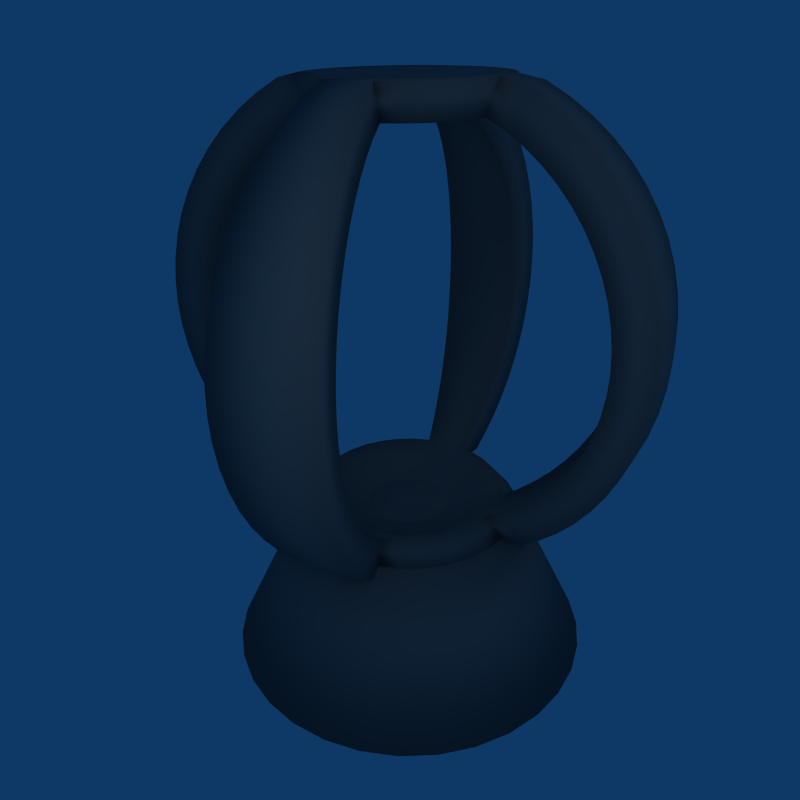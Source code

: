 # Source: warp_antrieb.blend  (saved by Blender 2.37.0; exported with 4.5.12 LTS)
import bpy
from mathutils import Matrix  # noqa: F401  (used for matrix-valued properties, if any)

bpy.ops.wm.read_factory_settings(use_empty=True)
scene = bpy.context.scene
scene.name = 'Scene'

# ---- collections
col_collection_1 = bpy.data.collections.new('Collection 1'); scene.collection.children.link(col_collection_1)

# ---- materials (node trees are filled in below, after node groups)
mat_material_002 = bpy.data.materials.new('Material.002')
mat_material_002.alpha_threshold = 0.0
mat_material_002.preview_render_type = 'FLAT'
mat_material_002.diffuse_color = (0.42, 0.42, 0.42, 1.0)
mat_material_002.roughness = 0.5
mat_material_002.line_color = (0.0, 0.0, 0.0, 1.0)
mat_material_001 = bpy.data.materials.new('Material.001')
mat_material_001.alpha_threshold = 0.0
mat_material_001.preview_render_type = 'FLAT'
mat_material_001.diffuse_color = (0.42, 0.42, 0.42, 1.0)
mat_material_001.roughness = 0.5
mat_material_001.line_color = (0.0, 0.0, 0.0, 1.0)
mat_material_003 = bpy.data.materials.new('Material.003')
mat_material_003.alpha_threshold = 0.0
mat_material_003.preview_render_type = 'FLAT'
mat_material_003.diffuse_color = (1.0, 1.0, 1.0, 1.0)
mat_material_003.roughness = 0.5
mat_material_003.line_color = (0.0, 0.0, 0.0, 1.0)

# ---- material node trees

# ---- world
world_world = bpy.data.worlds.new('World'); scene.world = world_world
world_world.color = (0.05656, 0.2208, 0.4)
world_world.use_sun_shadow = False
world_world.sun_shadow_jitter_overblur = 0.0
world_world.cycles.sampling_method = 'MANUAL'
world_world.cycles.sample_map_resolution = 256

# ---- cameras
cam_camera = bpy.data.cameras.new('Camera')
cam_camera.passepartout_alpha = 0.2
cam_camera.clip_end = 100.0
cam_camera.lens = 35.0
cam_camera.ortho_scale = 7.314
cam_camera.show_passepartout = False
cam_camera.show_safe_areas = True
cam_camera.dof.focus_distance = 0.0
cam_camera.dof.aperture_fstop = 128.0

# ---- lights
light_spot_001 = bpy.data.lights.new('Spot.001', 'POINT')
light_spot_001.transmission_factor = 0.0
light_spot_001.cutoff_distance = 30.0
light_spot_001.energy = 100.0
light_spot_001.shadow_buffer_clip_start = 1.001
light_spot_001.shadow_soft_size = 1.0
light_spot_001.shadow_maximum_resolution = 0.006
light_spot_001.use_absolute_resolution = True
light_spot_001.cycles.use_multiple_importance_sampling = False
light_spot = bpy.data.lights.new('Spot', 'POINT')
light_spot.transmission_factor = 0.0
light_spot.cutoff_distance = 30.0
light_spot.energy = 100.0
light_spot.shadow_buffer_clip_start = 1.001
light_spot.shadow_soft_size = 1.0
light_spot.shadow_maximum_resolution = 0.006
light_spot.use_absolute_resolution = True
light_spot.cycles.use_multiple_importance_sampling = False

# ---- meshes
me_sphere_002 = bpy.data.meshes.new('Sphere.002')
me_sphere_002.from_pydata([(-1.141e-06, -1.202e-06, -1.432), (3.626e-07, 3.688e-07, -2.583), (0.4465, 0.6683, -1.432), (0.3076, 0.7426, -1.432), (0.1568, 0.7883, -1.432), (-6.993e-06, 0.8038, -1.432), (-0.1568, 0.7883, -1.432), (-0.3076, 0.7426, -1.432), (-0.4466, 0.6683, -1.432), (-0.5684, 0.5684, -1.432), (-0.6683, 0.4466, -1.432), (-0.7426, 0.3076, -1.432), (-0.7883, 0.1568, -1.432), (-0.8038, -4.501e-06, -1.432), (-0.7883, -0.1568, -1.432), (-0.7426, -0.3076, -1.432), (-0.6683, -0.4466, -1.432), (-0.5684, -0.5684, -1.432), (-0.4466, -0.6683, -1.432), (-0.3076, -0.7426, -1.432), (-0.1568, -0.7883, -1.432), (-3.939e-07, -0.8038, -1.432), (0.1568, -0.7883, -1.432), (0.3076, -0.7426, -1.432), (0.4466, -0.6683, -1.432), (0.5684, -0.5684, -1.432), (0.6683, -0.4466, -1.432), (0.7426, -0.3076, -1.432), (0.7883, -0.1568, -1.432), (0.8038, -3.007e-06, -1.432), (0.7883, 0.1568, -1.432), (0.7426, 0.3076, -1.432), (0.6683, 0.4466, -1.432), (0.5684, 0.5684, -1.432), (0.7564, 1.132, -2.583), (0.521, 1.258, -2.583), (0.2656, 1.335, -2.583), (2.548e-06, 1.361, -2.583), (-0.2656, 1.335, -2.583), (-0.521, 1.258, -2.583), (-0.7564, 1.132, -2.583), (-0.9627, 0.9627, -2.583), (-1.132, 0.7564, -2.583), (-1.258, 0.521, -2.583), (-1.335, 0.2656, -2.583), (-1.361, 1.683e-06, -2.583), (-1.335, -0.2656, -2.583), (-1.258, -0.521, -2.583), (-1.132, -0.7564, -2.583), (-0.9627, -0.9627, -2.583), (-0.7564, -1.132, -2.583), (-0.521, -1.258, -2.583), (-0.2656, -1.335, -2.583), (-8.106e-08, -1.361, -2.583), (0.2656, -1.335, -2.583), (0.521, -1.258, -2.583), (0.7564, -1.132, -2.583), (0.9627, -0.9627, -2.583), (1.132, -0.7564, -2.583), (1.258, -0.521, -2.583), (1.335, -0.2656, -2.583), (1.361, 4.716e-07, -2.583), (1.335, 0.2656, -2.583), (1.258, 0.521, -2.583), (1.132, 0.7564, -2.583), (0.9627, 0.9627, -2.583)], [], [(34, 2, 33, 65), (35, 3, 2, 34), (36, 4, 3, 35), (37, 5, 4, 36), (38, 6, 5, 37), (39, 7, 6, 38), (40, 8, 7, 39), (41, 9, 8, 40), (42, 10, 9, 41), (43, 11, 10, 42), (44, 12, 11, 43), (45, 13, 12, 44), (46, 14, 13, 45), (47, 15, 14, 46), (48, 16, 15, 47), (49, 17, 16, 48), (50, 18, 17, 49), (51, 19, 18, 50), (52, 20, 19, 51), (53, 21, 20, 52), (54, 22, 21, 53), (55, 23, 22, 54), (56, 24, 23, 55), (57, 25, 24, 56), (58, 26, 25, 57), (59, 27, 26, 58), (60, 28, 27, 59), (61, 29, 28, 60), (62, 30, 29, 61), (63, 31, 30, 62), (64, 32, 31, 63), (65, 33, 32, 64), (0, 33, 2), (1, 34, 65), (0, 2, 3), (1, 35, 34), (0, 3, 4), (1, 36, 35), (0, 4, 5), (1, 37, 36), (0, 5, 6), (1, 38, 37), (0, 6, 7), (1, 39, 38), (0, 7, 8), (1, 40, 39), (0, 8, 9), (1, 41, 40), (0, 9, 10), (1, 42, 41), (0, 10, 11), (1, 43, 42), (0, 11, 12), (1, 44, 43), (0, 12, 13), (1, 45, 44), (0, 13, 14), (1, 46, 45), (0, 14, 15), (1, 47, 46), (0, 15, 16), (1, 48, 47), (0, 16, 17), (1, 49, 48), (0, 17, 18), (1, 50, 49), (0, 18, 19), (1, 51, 50), (0, 19, 20), (1, 52, 51), (0, 20, 21), (1, 53, 52), (0, 21, 22), (1, 54, 53), (0, 22, 23), (1, 55, 54), (0, 23, 24), (1, 56, 55), (0, 24, 25), (1, 57, 56), (0, 25, 26), (1, 58, 57), (0, 26, 27), (1, 59, 58), (0, 27, 28), (1, 60, 59), (0, 28, 29), (1, 61, 60), (0, 29, 30), (1, 62, 61), (0, 30, 31), (1, 63, 62), (0, 31, 32), (1, 64, 63), (0, 32, 33), (1, 65, 64)])
me_sphere_002.polygons.foreach_set('use_smooth', [True] * 96)
me_sphere_002.materials.append(mat_material_002)
me_sphere_002.use_remesh_preserve_volume = False
me_sphere_002.use_remesh_preserve_attributes = False
me_sphere_002.use_mirror_vertex_groups = False
me_sphere_002.update()
me_sphere_001 = bpy.data.meshes.new('Sphere.001')
me_sphere_001.from_pydata([(-5.425e-10, -4.764e-09, 1.466), (0.1408, 0.028, -1.456), (0.2802, 0.05573, -1.434), (0.4169, 0.08292, -1.4), (0.5495, 0.1093, -1.351), (0.6769, 0.1347, -1.29), (0.7978, 0.1587, -1.216), (0.911, 0.1812, -1.13), (1.015, 0.202, -1.034), (1.11, 0.2208, -0.9273), (1.194, 0.2375, -0.8119), (1.266, 0.2519, -0.6886), (1.327, 0.2639, -0.5587), (1.374, 0.2733, -0.4234), (1.408, 0.2802, -0.2841), (1.429, 0.2843, -0.1419), (1.436, 0.2856, 0.00159), (1.429, 0.2843, 0.1451), (1.408, 0.2802, 0.2872), (1.374, 0.2733, 0.4266), (1.327, 0.2639, 0.5619), (1.266, 0.2519, 0.6918), (1.194, 0.2375, 0.815), (1.11, 0.2208, 0.9304), (1.015, 0.202, 1.037), (0.911, 0.1812, 1.133), (0.7978, 0.1587, 1.219), (0.6769, 0.1347, 1.293), (0.5495, 0.1093, 1.354), (0.4169, 0.08292, 1.403), (0.2802, 0.05573, 1.438), (0.1408, 0.028, 1.459), (0.1326, 0.05492, 1.459), (0.2639, 0.1093, 1.438), (0.3927, 0.1627, 1.403), (0.5177, 0.2144, 1.354), (0.6377, 0.2641, -1.29), (0.5177, 0.2144, -1.351), (0.3927, 0.1626, -1.4), (0.2639, 0.1093, -1.434), (0.1326, 0.05492, -1.456), (-9.777e-07, -6.577e-07, -1.463), (0.1193, 0.07973, -1.456), (0.2375, 0.1587, -1.434), (0.3534, 0.2361, -1.4), (0.4659, 0.3113, -1.351), (0.5739, 0.3835, -1.29), (0.4659, 0.3113, 1.354), (0.3534, 0.2361, 1.403), (0.2375, 0.1587, 1.438), (0.1193, 0.07973, 1.459), (0.1015, 0.1015, 1.459), (0.202, 0.202, 1.438), (0.3005, 0.3005, 1.403), (0.3962, 0.3962, 1.354), (0.488, 0.488, -1.29), (0.3962, 0.3962, -1.351), (0.3005, 0.3005, -1.4), (0.202, 0.202, -1.434), (0.1015, 0.1015, -1.456), (0.07973, 0.1193, -1.456), (0.1587, 0.2375, -1.434), (0.2361, 0.3534, -1.4), (0.3113, 0.4659, -1.351), (0.3835, 0.5739, -1.29), (0.3113, 0.4659, 1.354), (0.2361, 0.3534, 1.403), (0.1587, 0.2375, 1.438), (0.07973, 0.1193, 1.459), (0.05492, 0.1326, 1.459), (0.1093, 0.2639, 1.438), (0.1627, 0.3927, 1.403), (0.2144, 0.5177, 1.354), (0.2641, 0.6377, -1.29), (0.2144, 0.5177, -1.351), (0.1626, 0.3927, -1.4), (0.1093, 0.2639, -1.434), (0.05492, 0.1326, -1.456), (0.028, 0.1408, -1.456), (0.05573, 0.2802, -1.434), (0.08292, 0.4169, -1.4), (0.1093, 0.5495, -1.351), (0.1347, 0.6769, -1.29), (0.1587, 0.7978, -1.216), (0.1812, 0.911, -1.13), (0.202, 1.015, -1.034), (0.2208, 1.11, -0.9273), (0.2375, 1.194, -0.8119), (0.2519, 1.266, -0.6886), (0.2639, 1.327, -0.5587), (0.2733, 1.374, -0.4234), (0.2802, 1.408, -0.2841), (0.2843, 1.429, -0.1419), (0.2856, 1.436, 0.00159), (0.2843, 1.429, 0.1451), (0.2802, 1.408, 0.2872), (0.2733, 1.374, 0.4266), (0.2639, 1.327, 0.5619), (0.2519, 1.266, 0.6918), (0.2375, 1.194, 0.815), (0.2208, 1.11, 0.9304), (0.202, 1.015, 1.037), (0.1812, 0.911, 1.133), (0.1587, 0.7978, 1.219), (0.1347, 0.6769, 1.293), (0.1093, 0.5495, 1.354), (0.08292, 0.4169, 1.403), (0.05573, 0.2802, 1.438), (0.028, 0.1408, 1.459), (-1.14e-08, 0.1435, 1.459), (-2.021e-08, 0.2856, 1.438), (4.437e-09, 0.425, 1.403), (-3.693e-08, 0.5603, 1.354), (-5.296e-08, 0.6902, 1.293), (1.121e-08, 0.8134, 1.219), (-3.465e-08, 0.9289, 1.133), (-2.804e-08, 1.035, 1.037), (-2.784e-08, 1.132, 0.9304), (-4.347e-08, 1.217, 0.815), (-1.332e-07, 1.291, 0.6918), (-5.74e-08, 1.353, 0.5619), (-1.143e-07, 1.401, 0.4266), (-1.741e-07, 1.436, 0.2872), (-7.448e-08, 1.457, 0.1451), (-1.182e-07, 1.464, 0.00159), (-7.448e-08, 1.457, -0.1419), (-1.136e-07, 1.436, -0.2841), (-1.205e-07, 1.401, -0.4234), (3.129e-09, 1.353, -0.5587), (-6.992e-08, 1.291, -0.6886), (-6.202e-08, 1.217, -0.8119), (-6.153e-08, 1.132, -0.9273), (-6.173e-08, 1.035, -1.034), (-3.531e-08, 0.9289, -1.13), (-4.997e-08, 0.8134, -1.216), (-4.467e-08, 0.6902, -1.29), (-4.568e-09, 0.5603, -1.351), (-1.77e-08, 0.425, -1.4), (-3.718e-08, 0.2856, -1.434), (-1.521e-08, 0.1435, -1.456), (-0.028, 0.1408, -1.456), (-0.05573, 0.2802, -1.434), (-0.08292, 0.4169, -1.4), (-0.1093, 0.5495, -1.351), (-0.1347, 0.6769, -1.29), (-0.1587, 0.7978, -1.216), (-0.1812, 0.911, -1.13), (-0.202, 1.015, -1.034), (-0.2208, 1.11, -0.9273), (-0.2375, 1.194, -0.8119), (-0.2519, 1.266, -0.6886), (-0.2639, 1.327, -0.5587), (-0.2733, 1.374, -0.4234), (-0.2802, 1.408, -0.2841), (-0.2843, 1.429, -0.1419), (-0.2856, 1.436, 0.00159), (-0.2843, 1.429, 0.1451), (-0.2802, 1.408, 0.2872), (-0.2733, 1.374, 0.4266), (-0.2639, 1.327, 0.5619), (-0.2519, 1.266, 0.6918), (-0.2375, 1.194, 0.815), (-0.2208, 1.11, 0.9304), (-0.202, 1.015, 1.037), (-0.1812, 0.911, 1.133), (-0.1587, 0.7978, 1.219), (-0.1347, 0.6769, 1.293), (-0.1093, 0.5495, 1.354), (-0.08292, 0.4169, 1.403), (-0.05573, 0.2802, 1.438), (-0.028, 0.1408, 1.459), (-0.05492, 0.1326, 1.459), (-0.1093, 0.2639, 1.438), (-0.1627, 0.3927, 1.403), (-0.2144, 0.5177, 1.354), (-0.2641, 0.6377, -1.29), (-0.2144, 0.5177, -1.351), (-0.1626, 0.3927, -1.4), (-0.1093, 0.2639, -1.434), (-0.05492, 0.1326, -1.456), (-0.07973, 0.1193, -1.456), (-0.1587, 0.2375, -1.434), (-0.2361, 0.3534, -1.4), (-0.3113, 0.4659, -1.351), (-0.3835, 0.5739, -1.29), (-0.3113, 0.4659, 1.354), (-0.2361, 0.3534, 1.403), (-0.1587, 0.2375, 1.438), (-0.07973, 0.1193, 1.459), (-0.1015, 0.1015, 1.459), (-0.202, 0.202, 1.438), (-0.3005, 0.3005, 1.403), (-0.3962, 0.3962, 1.354), (-0.488, 0.488, -1.29), (-0.3962, 0.3962, -1.351), (-0.3005, 0.3005, -1.4), (-0.202, 0.202, -1.434), (-0.1015, 0.1015, -1.456), (-0.1193, 0.07973, -1.456), (-0.2375, 0.1587, -1.434), (-0.3534, 0.2361, -1.4), (-0.4659, 0.3113, -1.351), (-0.5739, 0.3835, -1.29), (-0.4659, 0.3113, 1.354), (-0.3534, 0.2361, 1.403), (-0.2375, 0.1587, 1.438), (-0.1193, 0.07973, 1.459), (-0.1326, 0.05492, 1.459), (-0.2639, 0.1093, 1.438), (-0.3927, 0.1627, 1.403), (-0.5177, 0.2144, 1.354), (-0.6377, 0.2641, -1.29), (-0.5177, 0.2144, -1.351), (-0.3927, 0.1626, -1.4), (-0.2639, 0.1093, -1.434), (-0.1326, 0.05492, -1.456), (-0.1408, 0.028, -1.456), (-0.2802, 0.05573, -1.434), (-0.4169, 0.08292, -1.4), (-0.5495, 0.1093, -1.351), (-0.6769, 0.1347, -1.29), (-0.7978, 0.1587, -1.216), (-0.911, 0.1812, -1.13), (-1.015, 0.202, -1.034), (-1.11, 0.2208, -0.9273), (-1.194, 0.2375, -0.8119), (-1.266, 0.2519, -0.6886), (-1.327, 0.2639, -0.5587), (-1.374, 0.2733, -0.4234), (-1.408, 0.2802, -0.2841), (-1.429, 0.2843, -0.1419), (-1.436, 0.2856, 0.00159), (-1.429, 0.2843, 0.1451), (-1.408, 0.2802, 0.2872), (-1.374, 0.2733, 0.4266), (-1.327, 0.2639, 0.5619), (-1.266, 0.2519, 0.6918), (-1.194, 0.2375, 0.815), (-1.11, 0.2208, 0.9304), (-1.015, 0.202, 1.037), (-0.911, 0.1812, 1.133), (-0.7978, 0.1587, 1.219), (-0.6769, 0.1347, 1.293), (-0.5495, 0.1093, 1.354), (-0.4169, 0.08292, 1.403), (-0.2802, 0.05573, 1.438), (-0.1408, 0.028, 1.459), (-0.1435, -3.229e-08, 1.459), (-0.2856, -4.867e-08, 1.438), (-0.425, 3.142e-09, 1.403), (-0.5603, -6.695e-08, 1.354), (-0.6902, -9.672e-08, 1.293), (-0.8134, -5.972e-08, 1.219), (-0.9289, -1.056e-07, 1.133), (-1.035, -1.021e-07, 1.037), (-1.132, -6.575e-08, 0.9304), (-1.217, -6.624e-08, 0.815), (-1.291, -1.952e-07, 0.6918), (-1.353, -9.806e-08, 0.5619), (-1.401, -1.976e-07, 0.4266), (-1.436, -2.876e-07, 0.2872), (-1.457, -1.516e-07, 0.1451), (-1.464, -1.107e-07, 0.00159), (-1.457, -1.516e-07, -0.1419), (-1.436, -2.876e-07, -0.2841), (-1.401, -2.221e-08, -0.4234), (-1.353, -4.372e-08, -0.5587), (-1.291, -1.319e-07, -0.6886), (-1.217, -1.845e-07, -0.8119), (-1.132, -9.943e-08, -0.9273), (-1.035, -1.237e-07, -1.034), (-0.9289, -1.547e-07, -1.13), (-0.8134, -7.551e-08, -1.216), (-0.6902, -4.304e-08, -1.29), (-0.5603, -3.458e-08, -1.351), (-0.425, -6.439e-08, -1.4), (-0.2856, -5.585e-08, -1.434), (-0.1435, -3.31e-08, -1.456), (-0.1408, -0.028, -1.456), (-0.2802, -0.05573, -1.434), (-0.4169, -0.08292, -1.4), (-0.5495, -0.1093, -1.351), (-0.6769, -0.1347, -1.29), (-0.7978, -0.1587, -1.216), (-0.911, -0.1812, -1.13), (-1.015, -0.202, -1.034), (-1.11, -0.2208, -0.9273), (-1.194, -0.2375, -0.8119), (-1.266, -0.2519, -0.6886), (-1.327, -0.2639, -0.5587), (-1.374, -0.2733, -0.4234), (-1.408, -0.2802, -0.2841), (-1.429, -0.2843, -0.1419), (-1.436, -0.2856, 0.00159), (-1.429, -0.2843, 0.1451), (-1.408, -0.2802, 0.2872), (-1.374, -0.2733, 0.4266), (-1.327, -0.2639, 0.5619), (-1.266, -0.2519, 0.6918), (-1.194, -0.2375, 0.815), (-1.11, -0.2208, 0.9304), (-1.015, -0.202, 1.037), (-0.911, -0.1812, 1.133), (-0.7978, -0.1587, 1.219), (-0.6769, -0.1347, 1.293), (-0.5495, -0.1093, 1.354), (-0.4169, -0.08292, 1.403), (-0.2802, -0.05573, 1.438), (-0.1408, -0.028, 1.459), (-0.1326, -0.05492, 1.459), (-0.2639, -0.1093, 1.438), (-0.3927, -0.1627, 1.403), (-0.5177, -0.2144, 1.354), (-0.6377, -0.2641, -1.29), (-0.5177, -0.2144, -1.351), (-0.3927, -0.1626, -1.4), (-0.2639, -0.1093, -1.434), (-0.1326, -0.05492, -1.456), (-0.1193, -0.07973, -1.456), (-0.2375, -0.1587, -1.434), (-0.3534, -0.2361, -1.4), (-0.4659, -0.3113, -1.351), (-0.5739, -0.3835, -1.29), (-0.4659, -0.3113, 1.354), (-0.3534, -0.2361, 1.403), (-0.2375, -0.1587, 1.438), (-0.1193, -0.07973, 1.459), (-0.1015, -0.1015, 1.459), (-0.202, -0.202, 1.438), (-0.3005, -0.3005, 1.403), (-0.3962, -0.3962, 1.354), (-0.488, -0.488, -1.29), (-0.3962, -0.3962, -1.351), (-0.3005, -0.3005, -1.4), (-0.202, -0.202, -1.434), (-0.1015, -0.1015, -1.456), (-0.07973, -0.1193, -1.456), (-0.1587, -0.2375, -1.434), (-0.2361, -0.3534, -1.4), (-0.3113, -0.4659, -1.351), (-0.3835, -0.5739, -1.29), (-0.3113, -0.4659, 1.354), (-0.2361, -0.3534, 1.403), (-0.1587, -0.2375, 1.438), (-0.07973, -0.1193, 1.459), (-0.05492, -0.1326, 1.459), (-0.1093, -0.2639, 1.438), (-0.1627, -0.3927, 1.403), (-0.2144, -0.5177, 1.354), (-0.2641, -0.6377, -1.29), (-0.2144, -0.5177, -1.351), (-0.1626, -0.3927, -1.4), (-0.1093, -0.2639, -1.434), (-0.05492, -0.1326, -1.456), (-0.028, -0.1408, -1.456), (-0.05573, -0.2802, -1.434), (-0.08292, -0.4169, -1.4), (-0.1093, -0.5495, -1.351), (-0.1347, -0.6769, -1.29), (-0.1587, -0.7978, -1.216), (-0.1812, -0.911, -1.13), (-0.202, -1.015, -1.034), (-0.2208, -1.11, -0.9273), (-0.2375, -1.194, -0.8119), (-0.2519, -1.266, -0.6886), (-0.2639, -1.327, -0.5587), (-0.2733, -1.374, -0.4234), (-0.2802, -1.408, -0.2841), (-0.2843, -1.429, -0.1419), (-0.2856, -1.436, 0.00159), (-0.2843, -1.429, 0.1451), (-0.2802, -1.408, 0.2872), (-0.2733, -1.374, 0.4266), (-0.2639, -1.327, 0.5619), (-0.2519, -1.266, 0.6918), (-0.2375, -1.194, 0.815), (-0.2208, -1.11, 0.9304), (-0.202, -1.015, 1.037), (-0.1812, -0.911, 1.133), (-0.1587, -0.7978, 1.219), (-0.1347, -0.6769, 1.293), (-0.1093, -0.5495, 1.354), (-0.08292, -0.4169, 1.403), (-0.05573, -0.2802, 1.438), (-0.028, -0.1408, 1.459), (4.366e-08, -0.1435, 1.459), (6.09e-08, -0.2856, 1.438), (1.889e-08, -0.425, 1.403), (1.101e-07, -0.5603, 1.354), (1.007e-07, -0.6902, 1.293), (1.122e-07, -0.8134, 1.219), (1.67e-07, -0.9289, 1.133), (1.545e-07, -1.035, 1.037), (9.413e-08, -1.132, 0.9304), (1.792e-07, -1.217, 0.815), (2.93e-07, -1.291, 0.6918), (1.595e-07, -1.353, 0.5619), (3.016e-07, -1.401, 0.4266), (3.855e-07, -1.436, 0.2872), (2.921e-07, -1.457, 0.1451), (1.543e-07, -1.464, 0.00159), (2.921e-07, -1.457, -0.1419), (3.855e-07, -1.436, -0.2841), (1.201e-07, -1.401, -0.4234), (7.486e-08, -1.353, -0.5587), (1.995e-07, -1.291, -0.6886), (2.37e-07, -1.217, -0.8119), (1.973e-07, -1.132, -0.9273), (1.459e-07, -1.035, -1.034), (2.072e-07, -0.9289, -1.13), (1.066e-07, -0.8134, -1.216), (4.701e-08, -0.6902, -1.29), (5.815e-08, -0.5603, -1.351), (9.244e-08, -0.425, -1.4), (8.389e-08, -0.2856, -1.434), (3.123e-08, -0.1435, -1.456), (0.028, -0.1408, -1.456), (0.05573, -0.2802, -1.434), (0.08292, -0.4169, -1.4), (0.1093, -0.5495, -1.351), (0.1347, -0.6769, -1.29), (0.1587, -0.7978, -1.216), (0.1812, -0.911, -1.13), (0.202, -1.015, -1.034), (0.2208, -1.11, -0.9273), (0.2375, -1.194, -0.8119), (0.2519, -1.266, -0.6886), (0.2639, -1.327, -0.5587), (0.2733, -1.374, -0.4234), (0.2802, -1.408, -0.2841), (0.2843, -1.429, -0.1419), (0.2856, -1.436, 0.00159), (0.2843, -1.429, 0.1451), (0.2802, -1.408, 0.2872), (0.2733, -1.374, 0.4266), (0.2639, -1.327, 0.5619), (0.2519, -1.266, 0.6918), (0.2375, -1.194, 0.815), (0.2208, -1.11, 0.9304), (0.202, -1.015, 1.037), (0.1812, -0.911, 1.133), (0.1587, -0.7978, 1.219), (0.1347, -0.6769, 1.293), (0.1093, -0.5495, 1.354), (0.08292, -0.4169, 1.403), (0.05573, -0.2802, 1.438), (0.028, -0.1408, 1.459), (0.05492, -0.1326, 1.459), (0.1093, -0.2639, 1.438), (0.1627, -0.3927, 1.403), (0.2144, -0.5177, 1.354), (0.2641, -0.6377, -1.29), (0.2144, -0.5177, -1.351), (0.1626, -0.3927, -1.4), (0.1093, -0.2639, -1.434), (0.05492, -0.1326, -1.456), (0.07973, -0.1193, -1.456), (0.1587, -0.2375, -1.434), (0.2361, -0.3534, -1.4), (0.3113, -0.4659, -1.351), (0.3835, -0.5739, -1.29), (0.3113, -0.4659, 1.354), (0.2361, -0.3534, 1.403), (0.1587, -0.2375, 1.438), (0.07973, -0.1193, 1.459), (0.1015, -0.1015, 1.459), (0.202, -0.202, 1.438), (0.3005, -0.3005, 1.403), (0.3962, -0.3962, 1.354), (0.488, -0.488, -1.29), (0.3962, -0.3962, -1.351), (0.3005, -0.3005, -1.4), (0.202, -0.202, -1.434), (0.1015, -0.1015, -1.456), (0.1193, -0.07973, -1.456), (0.2375, -0.1587, -1.434), (0.3534, -0.2361, -1.4), (0.4659, -0.3113, -1.351), (0.5739, -0.3835, -1.29), (0.4659, -0.3113, 1.354), (0.3534, -0.2361, 1.403), (0.2375, -0.1587, 1.438), (0.1193, -0.07973, 1.459), (0.1326, -0.05492, 1.459), (0.2639, -0.1093, 1.438), (0.3927, -0.1627, 1.403), (0.5177, -0.2144, 1.354), (0.6377, -0.2641, -1.29), (0.5177, -0.2144, -1.351), (0.3927, -0.1626, -1.4), (0.2639, -0.1093, -1.434), (0.1326, -0.05492, -1.456), (0.1408, -0.028, -1.456), (0.2802, -0.05573, -1.434), (0.4169, -0.08292, -1.4), (0.5495, -0.1093, -1.351), (0.6769, -0.1347, -1.29), (0.7978, -0.1587, -1.216), (0.911, -0.1812, -1.13), (1.015, -0.202, -1.034), (1.11, -0.2208, -0.9273), (1.194, -0.2375, -0.8119), (1.266, -0.2519, -0.6886), (1.327, -0.2639, -0.5587), (1.374, -0.2733, -0.4234), (1.408, -0.2802, -0.2841), (1.429, -0.2843, -0.1419), (1.436, -0.2856, 0.00159), (1.429, -0.2843, 0.1451), (1.408, -0.2802, 0.2872), (1.374, -0.2733, 0.4266), (1.327, -0.2639, 0.5619), (1.266, -0.2519, 0.6918), (1.194, -0.2375, 0.815), (1.11, -0.2208, 0.9304), (1.015, -0.202, 1.037), (0.911, -0.1812, 1.133), (0.7978, -0.1587, 1.219), (0.6769, -0.1347, 1.293), (0.5495, -0.1093, 1.354), (0.4169, -0.08292, 1.403), (0.2802, -0.05573, 1.438), (0.1408, -0.028, 1.459), (0.1435, 3.91e-08, 1.459), (0.2856, 8.023e-08, 1.438), (0.425, 3.443e-08, 1.403), (0.5603, 1.454e-07, 1.354), (0.6902, 1.057e-07, 1.293), (0.8134, 1.626e-07, 1.219), (0.9289, 2.326e-07, 1.133), (1.035, 2.352e-07, 1.037), (1.132, 1.931e-07, 0.9304), (1.217, 2.328e-07, 0.815), (1.291, 4.463e-07, 0.6918), (1.353, 1.979e-07, 0.5619), (1.401, 3.462e-07, 0.4266), (1.436, 4.48e-07, 0.2872), (1.457, 4.275e-07, 0.1451), (1.464, 2.229e-07, 0.00159), (1.457, 4.275e-07, -0.1419), (1.436, 4.48e-07, -0.2841), (1.401, 2.492e-07, -0.4234), (1.353, 2.041e-07, -0.5587), (1.291, 2.228e-07, -0.6886), (1.217, 4.026e-07, -0.8119), (1.132, 2.811e-07, -0.9273), (1.035, 2.115e-07, -1.034), (0.9289, 2.879e-07, -1.13), (0.8134, 1.389e-07, -1.216), (0.6902, 1.095e-07, -1.29), (0.5603, 1.024e-07, -1.351), (0.425, 1.231e-07, -1.4), (0.2856, 9.411e-08, -1.434), (0.1435, 3.535e-08, -1.456), (0.8024, -0.1596, 1.541), (0.6514, -0.1296, 1.575), (0.6136, -0.2542, 1.575), (0.9457, -0.1881, 1.453), (1.08, -0.2148, 1.352), (1.204, -0.2394, 1.237), (1.316, -0.2617, 1.111), (1.415, -0.2815, 0.9744), (1.501, -0.2986, 0.8284), (1.573, -0.3128, 0.6744), (1.629, -0.324, 0.514), (1.669, -0.3321, 0.3488), (1.694, -0.337, 0.1803), (1.702, -0.3386, 0.01023), (1.694, -0.337, -0.1599), (1.669, -0.3321, -0.3284), (1.629, -0.324, -0.4936), (1.573, -0.3128, -0.6539), (1.501, -0.2986, -0.8079), (1.415, -0.2815, -0.954), (1.316, -0.2617, -1.091), (1.204, -0.2394, -1.217), (1.08, -0.2148, -1.331), (0.9457, -0.1881, -1.433), (0.8024, -0.1596, -1.437), (0.7558, -0.3131, -1.437), (0.6802, -0.4545, -1.437), (0.5522, -0.369, 1.575), (0.4696, -0.4696, 1.575), (0.5785, -0.5785, -1.437), (0.4545, -0.6802, -1.437), (0.369, -0.5522, 1.575), (0.2542, -0.6136, 1.575), (0.3131, -0.7558, -1.437), (0.1596, -0.8024, -1.437), (0.1296, -0.6514, 1.575), (0.1596, -0.8024, 1.541), (0.1881, -0.9457, 1.453), (0.2148, -1.08, 1.352), (0.2394, -1.204, 1.237), (0.2617, -1.316, 1.111), (0.2815, -1.415, 0.9744), (0.2986, -1.501, 0.8284), (0.3128, -1.573, 0.6744), (0.324, -1.629, 0.514), (0.3321, -1.669, 0.3488), (0.337, -1.694, 0.1803), (0.3386, -1.702, 0.01023), (0.337, -1.694, -0.1599), (0.3321, -1.669, -0.3284), (0.324, -1.629, -0.4936), (0.3128, -1.573, -0.6539), (0.2986, -1.501, -0.8079), (0.2815, -1.415, -0.954), (0.2617, -1.316, -1.091), (0.2394, -1.204, -1.217), (0.2148, -1.08, -1.331), (0.1881, -0.9457, -1.433), (-0.1596, -0.8024, 1.541), (-0.1296, -0.6514, 1.575), (-0.2542, -0.6136, 1.575), (-0.1881, -0.9457, 1.453), (-0.2148, -1.08, 1.352), (-0.2394, -1.204, 1.237), (-0.2617, -1.316, 1.111), (-0.2815, -1.415, 0.9744), (-0.2986, -1.501, 0.8284), (-0.3128, -1.573, 0.6744), (-0.324, -1.629, 0.514), (-0.3321, -1.669, 0.3488), (-0.337, -1.694, 0.1803), (-0.3386, -1.702, 0.01023), (-0.337, -1.694, -0.1599), (-0.3321, -1.669, -0.3284), (-0.324, -1.629, -0.4936), (-0.3128, -1.573, -0.6539), (-0.2986, -1.501, -0.8079), (-0.2815, -1.415, -0.954), (-0.2617, -1.316, -1.091), (-0.2394, -1.204, -1.217), (-0.2148, -1.08, -1.331), (-0.1881, -0.9457, -1.433), (-0.1596, -0.8024, -1.437), (-0.3131, -0.7558, -1.437), (-0.4545, -0.6802, -1.437), (-0.369, -0.5522, 1.575), (-0.4696, -0.4696, 1.575), (-0.5785, -0.5785, -1.437), (-0.6802, -0.4545, -1.437), (-0.5522, -0.369, 1.575), (-0.6136, -0.2542, 1.575), (-0.7558, -0.3131, -1.437), (-0.8024, -0.1596, -1.437), (-0.6514, -0.1296, 1.575), (-0.8024, -0.1596, 1.541), (-0.9457, -0.1881, 1.453), (-1.08, -0.2148, 1.352), (-1.204, -0.2394, 1.237), (-1.316, -0.2617, 1.111), (-1.415, -0.2815, 0.9744), (-1.501, -0.2986, 0.8284), (-1.573, -0.3128, 0.6744), (-1.629, -0.324, 0.514), (-1.669, -0.3321, 0.3488), (-1.694, -0.337, 0.1803), (-1.702, -0.3386, 0.01023), (-1.694, -0.337, -0.1599), (-1.669, -0.3321, -0.3284), (-1.629, -0.324, -0.4936), (-1.573, -0.3128, -0.6539), (-1.501, -0.2986, -0.8079), (-1.415, -0.2815, -0.954), (-1.316, -0.2617, -1.091), (-1.204, -0.2394, -1.217), (-1.08, -0.2148, -1.331), (-0.9457, -0.1881, -1.433), (-0.8024, 0.1596, 1.541), (-0.6514, 0.1296, 1.575), (-0.6136, 0.2542, 1.575), (-0.9457, 0.1881, 1.453), (-1.08, 0.2148, 1.352), (-1.204, 0.2394, 1.237), (-1.316, 0.2617, 1.111), (-1.415, 0.2815, 0.9744), (-1.501, 0.2986, 0.8284), (-1.573, 0.3128, 0.6744), (-1.629, 0.324, 0.514), (-1.669, 0.3321, 0.3488), (-1.694, 0.337, 0.1803), (-1.702, 0.3386, 0.01023), (-1.694, 0.337, -0.1599), (-1.669, 0.3321, -0.3284), (-1.629, 0.324, -0.4936), (-1.573, 0.3128, -0.6539), (-1.501, 0.2986, -0.8079), (-1.415, 0.2815, -0.954), (-1.316, 0.2617, -1.091), (-1.204, 0.2394, -1.217), (-1.08, 0.2148, -1.331), (-0.9457, 0.1881, -1.433), (-0.8024, 0.1596, -1.437), (-0.7558, 0.3131, -1.437), (-0.6802, 0.4545, -1.437), (-0.5522, 0.369, 1.575), (-0.4696, 0.4696, 1.575), (-0.5785, 0.5785, -1.437), (-0.4545, 0.6802, -1.437), (-0.369, 0.5522, 1.575), (-0.2542, 0.6136, 1.575), (-0.3131, 0.7558, -1.437), (-0.1596, 0.8024, -1.437), (-0.1296, 0.6514, 1.575), (-0.1596, 0.8024, 1.541), (-0.1881, 0.9457, 1.453), (-0.2148, 1.08, 1.352), (-0.2394, 1.204, 1.237), (-0.2617, 1.316, 1.111), (-0.2815, 1.415, 0.9744), (-0.2986, 1.501, 0.8284), (-0.3128, 1.573, 0.6744), (-0.324, 1.629, 0.514), (-0.3321, 1.669, 0.3488), (-0.337, 1.694, 0.1803), (-0.3386, 1.702, 0.01023), (-0.337, 1.694, -0.1599), (-0.3321, 1.669, -0.3284), (-0.324, 1.629, -0.4936), (-0.3128, 1.573, -0.6539), (-0.2986, 1.501, -0.8079), (-0.2815, 1.415, -0.954), (-0.2617, 1.316, -1.091), (-0.2394, 1.204, -1.217), (-0.2148, 1.08, -1.331), (-0.1881, 0.9457, -1.433), (0.1596, 0.8024, 1.541), (0.1296, 0.6514, 1.575), (0.2542, 0.6136, 1.575), (0.1881, 0.9457, 1.453), (0.2148, 1.08, 1.352), (0.2394, 1.204, 1.237), (0.2617, 1.316, 1.111), (0.2815, 1.415, 0.9744), (0.2986, 1.501, 0.8284), (0.3128, 1.573, 0.6744), (0.324, 1.629, 0.514), (0.3321, 1.669, 0.3488), (0.337, 1.694, 0.1803), (0.3386, 1.702, 0.01023), (0.337, 1.694, -0.1599), (0.3321, 1.669, -0.3284), (0.324, 1.629, -0.4936), (0.3128, 1.573, -0.6539), (0.2986, 1.501, -0.8079), (0.2815, 1.415, -0.954), (0.2617, 1.316, -1.091), (0.2394, 1.204, -1.217), (0.2148, 1.08, -1.331), (0.1881, 0.9457, -1.433), (0.1596, 0.8024, -1.437), (0.3131, 0.7558, -1.437), (0.4545, 0.6802, -1.437), (0.369, 0.5522, 1.575), (0.4696, 0.4696, 1.575), (0.5785, 0.5785, -1.437), (0.6802, 0.4545, -1.437), (0.5522, 0.369, 1.575), (0.6136, 0.2542, 1.575), (0.7558, 0.3131, -1.437), (0.8024, 0.1596, -1.437), (0.6514, 0.1296, 1.575), (0.8024, 0.1596, 1.541), (0.9457, 0.1881, 1.453), (1.08, 0.2148, 1.352), (1.204, 0.2394, 1.237), (1.316, 0.2617, 1.111), (1.415, 0.2815, 0.9744), (1.501, 0.2986, 0.8284), (1.573, 0.3128, 0.6744), (1.629, 0.324, 0.514), (1.669, 0.3321, 0.3488), (1.694, 0.337, 0.1803), (1.702, 0.3386, 0.01023), (1.694, 0.337, -0.1599), (1.669, 0.3321, -0.3284), (1.629, 0.324, -0.4936), (1.573, 0.3128, -0.6539), (1.501, 0.2986, -0.8079), (1.415, 0.2815, -0.954), (1.316, 0.2617, -1.091), (1.204, 0.2394, -1.217), (1.08, 0.2148, -1.331), (0.9457, 0.1881, -1.433), (0.1668, -0.03319, -1.437), (-1.16e-06, -7.968e-07, -1.437), (0.1701, 2.469e-08, -1.437), (0.3321, -0.06605, -1.437), (0.3386, 9.434e-08, -1.437), (0.4941, -0.09829, -1.437), (0.5038, 1.287e-07, -1.437), (0.6514, -0.1296, -1.437), (0.6642, 1.042e-07, -1.437), (0.8181, 1.126e-07, -1.437), (0.9642, 1.474e-07, -1.433), (1.101, 3.24e-07, -1.331), (1.227, 2.335e-07, -1.217), (1.342, 3.16e-07, -1.091), (1.443, 4.6e-07, -0.954), (1.531, 2.468e-07, -0.8079), (1.603, 2.247e-07, -0.6539), (1.661, 2.782e-07, -0.4936), (1.702, 5.138e-07, -0.3284), (1.727, 4.895e-07, -0.1599), (1.736, 2.47e-07, 0.01023), (1.727, 4.895e-07, 0.1803), (1.702, 5.138e-07, 0.3488), (1.661, 3.932e-07, 0.514), (1.603, 2.173e-07, 0.6744), (1.531, 5.118e-07, 0.8284), (1.443, 2.587e-07, 0.9744), (1.342, 2.116e-07, 1.111), (1.227, 2.616e-07, 1.237), (1.101, 2.585e-07, 1.352), (0.9642, 1.755e-07, 1.453), (0.8181, 1.081e-07, 1.541), (0.6642, 1.552e-07, 1.575), (0.4941, -0.09829, 1.575), (0.5038, 2.36e-08, 1.575), (0.3321, -0.06605, 1.575), (0.3386, 7.789e-08, 1.575), (0.1668, -0.03319, 1.575), (0.1701, 2.913e-08, 1.575), (-1.461e-09, -2.286e-08, 1.575), (0.1572, -0.0651, 1.575), (0.3128, -0.1296, 1.575), (0.4654, -0.1928, 1.575), (0.6136, -0.2542, -1.437), (0.4654, -0.1928, -1.437), (0.3128, -0.1296, -1.437), (0.1572, -0.0651, -1.437), (0.1414, -0.09451, -1.437), (0.2815, -0.1881, -1.437), (0.4189, -0.2799, -1.437), (0.5522, -0.369, -1.437), (0.4189, -0.2799, 1.575), (0.2815, -0.1881, 1.575), (0.1414, -0.09451, 1.575), (0.1203, -0.1203, 1.575), (0.2394, -0.2394, 1.575), (0.3562, -0.3562, 1.575), (0.4696, -0.4696, -1.437), (0.3562, -0.3562, -1.437), (0.2394, -0.2394, -1.437), (0.1203, -0.1203, -1.437), (0.09451, -0.1414, -1.437), (0.1881, -0.2815, -1.437), (0.2799, -0.4189, -1.437), (0.369, -0.5522, -1.437), (0.2799, -0.4189, 1.575), (0.1881, -0.2815, 1.575), (0.09451, -0.1414, 1.575), (0.0651, -0.1572, 1.575), (0.1296, -0.3128, 1.575), (0.1928, -0.4654, 1.575), (0.2542, -0.6136, -1.437), (0.1928, -0.4654, -1.437), (0.1296, -0.3128, -1.437), (0.0651, -0.1572, -1.437), (0.03319, -0.1668, -1.437), (0.06605, -0.3321, -1.437), (0.09829, -0.4941, -1.437), (0.1296, -0.6514, -1.437), (0.09829, -0.4941, 1.575), (0.06605, -0.3321, 1.575), (0.03319, -0.1668, 1.575), (5.094e-08, -0.1701, 1.575), (7.137e-08, -0.3386, 1.575), (2.157e-08, -0.5038, 1.575), (1.297e-07, -0.6642, 1.575), (1.185e-07, -0.8181, 1.541), (1.321e-07, -0.9642, 1.453), (1.971e-07, -1.101, 1.352), (1.823e-07, -1.227, 1.237), (1.108e-07, -1.342, 1.111), (2.116e-07, -1.443, 0.9744), (3.465e-07, -1.531, 0.8284), (1.882e-07, -1.603, 0.6744), (3.567e-07, -1.661, 0.514), (4.561e-07, -1.702, 0.3488), (3.454e-07, -1.727, 0.1803), (1.82e-07, -1.736, 0.01023), (3.454e-07, -1.727, -0.1599), (4.561e-07, -1.702, -0.3284), (1.415e-07, -1.661, -0.4936), (8.792e-08, -1.603, -0.6539), (2.356e-07, -1.531, -0.8079), (2.801e-07, -1.443, -0.954), (2.33e-07, -1.342, -1.091), (1.721e-07, -1.227, -1.217), (2.448e-07, -1.101, -1.331), (1.256e-07, -0.9642, -1.433), (5.49e-08, -0.8181, -1.437), (6.811e-08, -0.6642, -1.437), (1.088e-07, -0.5038, -1.437), (9.862e-08, -0.3386, -1.437), (3.62e-08, -0.1701, -1.437), (-0.03319, -0.1668, -1.437), (-0.06605, -0.3321, -1.437), (-0.09829, -0.4941, -1.437), (-0.1296, -0.6514, -1.437), (-0.09829, -0.4941, 1.575), (-0.06605, -0.3321, 1.575), (-0.03319, -0.1668, 1.575), (-0.0651, -0.1572, 1.575), (-0.1296, -0.3128, 1.575), (-0.1928, -0.4654, 1.575), (-0.2542, -0.6136, -1.437), (-0.1928, -0.4654, -1.437), (-0.1296, -0.3128, -1.437), (-0.0651, -0.1572, -1.437), (-0.09451, -0.1414, -1.437), (-0.1881, -0.2815, -1.437), (-0.2799, -0.4189, -1.437), (-0.369, -0.5522, -1.437), (-0.2799, -0.4189, 1.575), (-0.1881, -0.2815, 1.575), (-0.09451, -0.1414, 1.575), (-0.1203, -0.1203, 1.575), (-0.2394, -0.2394, 1.575), (-0.3562, -0.3562, 1.575), (-0.4696, -0.4696, -1.437), (-0.3562, -0.3562, -1.437), (-0.2394, -0.2394, -1.437), (-0.1203, -0.1203, -1.437), (-0.1414, -0.09451, -1.437), (-0.2815, -0.1881, -1.437), (-0.4189, -0.2799, -1.437), (-0.5522, -0.369, -1.437), (-0.4189, -0.2799, 1.575), (-0.2815, -0.1881, 1.575), (-0.1414, -0.09451, 1.575), (-0.1572, -0.0651, 1.575), (-0.3128, -0.1296, 1.575), (-0.4654, -0.1928, 1.575), (-0.6136, -0.2542, -1.437), (-0.4654, -0.1928, -1.437), (-0.3128, -0.1296, -1.437), (-0.1572, -0.0651, -1.437), (-0.1668, -0.03319, -1.437), (-0.3321, -0.06605, -1.437), (-0.4941, -0.09829, -1.437), (-0.6514, -0.1296, -1.437), (-0.4941, -0.09829, 1.575), (-0.3321, -0.06605, 1.575), (-0.1668, -0.03319, 1.575), (-0.1701, -5.549e-08, 1.575), (-0.3386, -7.491e-08, 1.575), (-0.5038, -1.349e-08, 1.575), (-0.6642, -9.656e-08, 1.575), (-0.8181, -1.319e-07, 1.541), (-0.9642, -8.8e-08, 1.453), (-1.101, -1.424e-07, 1.352), (-1.227, -1.382e-07, 1.237), (-1.342, -9.515e-08, 1.111), (-1.443, -9.573e-08, 0.9744), (-1.531, -2.486e-07, 0.8284), (-1.603, -1.335e-07, 0.6744), (-1.661, -2.514e-07, 0.514), (-1.702, -3.582e-07, 0.3488), (-1.727, -1.969e-07, 0.1803), (-1.736, -1.485e-07, 0.01023), (-1.727, -1.969e-07, -0.1599), (-1.702, -3.582e-07, -0.3284), (-1.661, -4.353e-08, -0.4936), (-1.603, -6.904e-08, -0.6539), (-1.531, -1.736e-07, -0.8079), (-1.443, -2.359e-07, -0.954), (-1.342, -1.351e-07, -1.091), (-1.227, -1.638e-07, -1.217), (-1.101, -2.006e-07, -1.331), (-0.9642, -1.067e-07, -1.433), (-0.8181, -6.823e-08, -1.437), (-0.6642, -5.82e-08, -1.437), (-0.5038, -9.353e-08, -1.437), (-0.3386, -8.341e-08, -1.437), (-0.1701, -5.645e-08, -1.437), (-0.1668, 0.03319, -1.437), (-0.3321, 0.06605, -1.437), (-0.4941, 0.09829, -1.437), (-0.6514, 0.1296, -1.437), (-0.4941, 0.09829, 1.575), (-0.3321, 0.06605, 1.575), (-0.1668, 0.03319, 1.575), (-0.1572, 0.0651, 1.575), (-0.3128, 0.1296, 1.575), (-0.4654, 0.1928, 1.575), (-0.6136, 0.2542, -1.437), (-0.4654, 0.1928, -1.437), (-0.3128, 0.1296, -1.437), (-0.1572, 0.0651, -1.437), (-0.1414, 0.09451, -1.437), (-0.2815, 0.1881, -1.437), (-0.4189, 0.2799, -1.437), (-0.5522, 0.369, -1.437), (-0.4189, 0.2799, 1.575), (-0.2815, 0.1881, 1.575), (-0.1414, 0.09451, 1.575), (-0.1203, 0.1203, 1.575), (-0.2394, 0.2394, 1.575), (-0.3562, 0.3562, 1.575), (-0.4696, 0.4696, -1.437), (-0.3562, 0.3562, -1.437), (-0.2394, 0.2394, -1.437), (-0.1203, 0.1203, -1.437), (-0.09451, 0.1414, -1.437), (-0.1881, 0.2815, -1.437), (-0.2799, 0.4189, -1.437), (-0.369, 0.5522, -1.437), (-0.2799, 0.4189, 1.575), (-0.1881, 0.2815, 1.575), (-0.09451, 0.1414, 1.575), (-0.0651, 0.1572, 1.575), (-0.1296, 0.3128, 1.575), (-0.1928, 0.4654, 1.575), (-0.2542, 0.6136, -1.437), (-0.1928, 0.4654, -1.437), (-0.1296, 0.3128, -1.437), (-0.0651, 0.1572, -1.437), (-0.03319, 0.1668, -1.437), (-0.06605, 0.3321, -1.437), (-0.09829, 0.4941, -1.437), (-0.1296, 0.6514, -1.437), (-0.09829, 0.4941, 1.575), (-0.06605, 0.3321, 1.575), (-0.03319, 0.1668, 1.575), (-1.433e-08, 0.1701, 1.575), (-2.477e-08, 0.3386, 1.575), (4.441e-09, 0.5038, 1.575), (-4.46e-08, 0.6642, 1.575), (-6.359e-08, 0.8181, 1.541), (1.247e-08, 0.9642, 1.453), (-4.189e-08, 1.101, 1.352), (-3.406e-08, 1.227, 1.237), (-3.382e-08, 1.342, 1.111), (-5.234e-08, 1.443, 0.9744), (-1.587e-07, 1.531, 0.8284), (-6.885e-08, 1.603, 0.6744), (-1.363e-07, 1.661, 0.514), (-2.072e-07, 1.702, 0.3488), (-8.91e-08, 1.727, 0.1803), (-1.41e-07, 1.736, 0.01023), (-8.91e-08, 1.727, -0.1599), (-1.354e-07, 1.702, -0.3284), (-1.436e-07, 1.661, -0.4936), (2.891e-09, 1.603, -0.6539), (-8.37e-08, 1.531, -0.8079), (-7.433e-08, 1.443, -0.954), (-7.375e-08, 1.342, -1.091), (-7.398e-08, 1.227, -1.217), (-4.267e-08, 1.101, -1.331), (-6.005e-08, 0.9642, -1.433), (-5.377e-08, 0.8181, -1.437), (-6.232e-09, 0.6642, -1.437), (-2.18e-08, 0.5038, -1.437), (-4.489e-08, 0.3386, -1.437), (-1.885e-08, 0.1701, -1.437), (0.03319, 0.1668, -1.437), (0.06605, 0.3321, -1.437), (0.09829, 0.4941, -1.437), (0.1296, 0.6514, -1.437), (0.09829, 0.4941, 1.575), (0.06605, 0.3321, 1.575), (0.03319, 0.1668, 1.575), (0.0651, 0.1572, 1.575), (0.1296, 0.3128, 1.575), (0.1928, 0.4654, 1.575), (0.2542, 0.6136, -1.437), (0.1928, 0.4654, -1.437), (0.1296, 0.3128, -1.437), (0.0651, 0.1572, -1.437), (0.09451, 0.1414, -1.437), (0.1881, 0.2815, -1.437), (0.2799, 0.4189, -1.437), (0.369, 0.5522, -1.437), (0.2799, 0.4189, 1.575), (0.1881, 0.2815, 1.575), (0.09451, 0.1414, 1.575), (0.1203, 0.1203, 1.575), (0.2394, 0.2394, 1.575), (0.3562, 0.3562, 1.575), (0.4696, 0.4696, -1.437), (0.3562, 0.3562, -1.437), (0.2394, 0.2394, -1.437), (0.1203, 0.1203, -1.437), (0.1414, 0.09451, -1.437), (0.2815, 0.1881, -1.437), (0.4189, 0.2799, -1.437), (0.5522, 0.369, -1.437), (0.4189, 0.2799, 1.575), (0.2815, 0.1881, 1.575), (0.1414, 0.09451, 1.575), (0.1572, 0.0651, 1.575), (0.3128, 0.1296, 1.575), (0.4654, 0.1928, 1.575), (0.6136, 0.2542, -1.437), (0.4654, 0.1928, -1.437), (0.3128, 0.1296, -1.437), (0.1572, 0.0651, -1.437), (0.1668, 0.03319, -1.437), (0.3321, 0.06605, -1.437), (0.4941, 0.09829, -1.437), (0.6514, 0.1296, -1.437), (0.4941, 0.09829, 1.575), (0.3321, 0.06605, 1.575), (0.1668, 0.03319, 1.575)], [], [(41, 1, 553), (553, 1, 2, 552), (552, 2, 3, 551), (551, 3, 4, 550), (550, 4, 5, 549), (549, 5, 6, 548), (548, 6, 7, 547), (547, 7, 8, 546), (546, 8, 9, 545), (545, 9, 10, 544), (544, 10, 11, 543), (543, 11, 12, 542), (542, 12, 13, 541), (541, 13, 14, 540), (540, 14, 15, 539), (539, 15, 16, 538), (538, 16, 17, 537), (537, 17, 18, 536), (536, 18, 19, 535), (535, 19, 20, 534), (534, 20, 21, 533), (533, 21, 22, 532), (532, 22, 23, 531), (531, 23, 24, 530), (530, 24, 25, 529), (529, 25, 26, 528), (528, 26, 27, 527), (527, 27, 28, 526), (526, 28, 29, 525), (525, 29, 30, 524), (524, 30, 31, 523), (31, 0, 523), (0, 31, 32), (31, 30, 33, 32), (30, 29, 34, 33), (29, 28, 35, 34), (5, 4, 37, 36), (4, 3, 38, 37), (3, 2, 39, 38), (2, 1, 40, 39), (1, 41, 40), (41, 42, 40), (40, 42, 43, 39), (39, 43, 44, 38), (38, 44, 45, 37), (37, 45, 46, 36), (35, 47, 48, 34), (34, 48, 49, 33), (33, 49, 50, 32), (50, 0, 32), (0, 50, 51), (50, 49, 52, 51), (49, 48, 53, 52), (48, 47, 54, 53), (46, 45, 56, 55), (45, 44, 57, 56), (44, 43, 58, 57), (43, 42, 59, 58), (42, 41, 59), (41, 60, 59), (59, 60, 61, 58), (58, 61, 62, 57), (57, 62, 63, 56), (56, 63, 64, 55), (54, 65, 66, 53), (53, 66, 67, 52), (52, 67, 68, 51), (68, 0, 51), (0, 68, 69), (68, 67, 70, 69), (67, 66, 71, 70), (66, 65, 72, 71), (64, 63, 74, 73), (63, 62, 75, 74), (62, 61, 76, 75), (61, 60, 77, 76), (60, 41, 77), (41, 78, 77), (77, 78, 79, 76), (76, 79, 80, 75), (75, 80, 81, 74), (74, 81, 82, 73), (72, 105, 106, 71), (71, 106, 107, 70), (70, 107, 108, 69), (108, 0, 69), (0, 108, 109), (108, 107, 110, 109), (107, 106, 111, 110), (106, 105, 112, 111), (105, 104, 113, 112), (104, 103, 114, 113), (103, 102, 115, 114), (102, 101, 116, 115), (101, 100, 117, 116), (100, 99, 118, 117), (99, 98, 119, 118), (98, 97, 120, 119), (97, 96, 121, 120), (96, 95, 122, 121), (95, 94, 123, 122), (94, 93, 124, 123), (93, 92, 125, 124), (92, 91, 126, 125), (91, 90, 127, 126), (90, 89, 128, 127), (89, 88, 129, 128), (88, 87, 130, 129), (87, 86, 131, 130), (86, 85, 132, 131), (85, 84, 133, 132), (84, 83, 134, 133), (83, 82, 135, 134), (82, 81, 136, 135), (81, 80, 137, 136), (80, 79, 138, 137), (79, 78, 139, 138), (78, 41, 139), (41, 140, 139), (139, 140, 141, 138), (138, 141, 142, 137), (137, 142, 143, 136), (136, 143, 144, 135), (135, 144, 145, 134), (134, 145, 146, 133), (133, 146, 147, 132), (132, 147, 148, 131), (131, 148, 149, 130), (130, 149, 150, 129), (129, 150, 151, 128), (128, 151, 152, 127), (127, 152, 153, 126), (126, 153, 154, 125), (125, 154, 155, 124), (124, 155, 156, 123), (123, 156, 157, 122), (122, 157, 158, 121), (121, 158, 159, 120), (120, 159, 160, 119), (119, 160, 161, 118), (118, 161, 162, 117), (117, 162, 163, 116), (116, 163, 164, 115), (115, 164, 165, 114), (114, 165, 166, 113), (113, 166, 167, 112), (112, 167, 168, 111), (111, 168, 169, 110), (110, 169, 170, 109), (170, 0, 109), (0, 170, 171), (170, 169, 172, 171), (169, 168, 173, 172), (168, 167, 174, 173), (144, 143, 176, 175), (143, 142, 177, 176), (142, 141, 178, 177), (141, 140, 179, 178), (140, 41, 179), (41, 180, 179), (179, 180, 181, 178), (178, 181, 182, 177), (177, 182, 183, 176), (176, 183, 184, 175), (174, 185, 186, 173), (173, 186, 187, 172), (172, 187, 188, 171), (188, 0, 171), (0, 188, 189), (188, 187, 190, 189), (187, 186, 191, 190), (186, 185, 192, 191), (184, 183, 194, 193), (183, 182, 195, 194), (182, 181, 196, 195), (181, 180, 197, 196), (180, 41, 197), (41, 198, 197), (197, 198, 199, 196), (196, 199, 200, 195), (195, 200, 201, 194), (194, 201, 202, 193), (192, 203, 204, 191), (191, 204, 205, 190), (190, 205, 206, 189), (206, 0, 189), (0, 206, 207), (206, 205, 208, 207), (205, 204, 209, 208), (204, 203, 210, 209), (202, 201, 212, 211), (201, 200, 213, 212), (200, 199, 214, 213), (199, 198, 215, 214), (198, 41, 215), (41, 216, 215), (215, 216, 217, 214), (214, 217, 218, 213), (213, 218, 219, 212), (212, 219, 220, 211), (210, 243, 244, 209), (209, 244, 245, 208), (208, 245, 246, 207), (246, 0, 207), (0, 246, 247), (246, 245, 248, 247), (245, 244, 249, 248), (244, 243, 250, 249), (243, 242, 251, 250), (242, 241, 252, 251), (241, 240, 253, 252), (240, 239, 254, 253), (239, 238, 255, 254), (238, 237, 256, 255), (237, 236, 257, 256), (236, 235, 258, 257), (235, 234, 259, 258), (234, 233, 260, 259), (233, 232, 261, 260), (232, 231, 262, 261), (231, 230, 263, 262), (230, 229, 264, 263), (229, 228, 265, 264), (228, 227, 266, 265), (227, 226, 267, 266), (226, 225, 268, 267), (225, 224, 269, 268), (224, 223, 270, 269), (223, 222, 271, 270), (222, 221, 272, 271), (221, 220, 273, 272), (220, 219, 274, 273), (219, 218, 275, 274), (218, 217, 276, 275), (217, 216, 277, 276), (216, 41, 277), (41, 278, 277), (277, 278, 279, 276), (276, 279, 280, 275), (275, 280, 281, 274), (274, 281, 282, 273), (273, 282, 283, 272), (272, 283, 284, 271), (271, 284, 285, 270), (270, 285, 286, 269), (269, 286, 287, 268), (268, 287, 288, 267), (267, 288, 289, 266), (266, 289, 290, 265), (265, 290, 291, 264), (264, 291, 292, 263), (263, 292, 293, 262), (262, 293, 294, 261), (261, 294, 295, 260), (260, 295, 296, 259), (259, 296, 297, 258), (258, 297, 298, 257), (257, 298, 299, 256), (256, 299, 300, 255), (255, 300, 301, 254), (254, 301, 302, 253), (253, 302, 303, 252), (252, 303, 304, 251), (251, 304, 305, 250), (250, 305, 306, 249), (249, 306, 307, 248), (248, 307, 308, 247), (308, 0, 247), (0, 308, 309), (308, 307, 310, 309), (307, 306, 311, 310), (306, 305, 312, 311), (282, 281, 314, 313), (281, 280, 315, 314), (280, 279, 316, 315), (279, 278, 317, 316), (278, 41, 317), (41, 318, 317), (317, 318, 319, 316), (316, 319, 320, 315), (315, 320, 321, 314), (314, 321, 322, 313), (312, 323, 324, 311), (311, 324, 325, 310), (310, 325, 326, 309), (326, 0, 309), (0, 326, 327), (326, 325, 328, 327), (325, 324, 329, 328), (324, 323, 330, 329), (322, 321, 332, 331), (321, 320, 333, 332), (320, 319, 334, 333), (319, 318, 335, 334), (318, 41, 335), (41, 336, 335), (335, 336, 337, 334), (334, 337, 338, 333), (333, 338, 339, 332), (332, 339, 340, 331), (330, 341, 342, 329), (329, 342, 343, 328), (328, 343, 344, 327), (344, 0, 327), (0, 344, 345), (344, 343, 346, 345), (343, 342, 347, 346), (342, 341, 348, 347), (340, 339, 350, 349), (339, 338, 351, 350), (338, 337, 352, 351), (337, 336, 353, 352), (336, 41, 353), (41, 354, 353), (353, 354, 355, 352), (352, 355, 356, 351), (351, 356, 357, 350), (350, 357, 358, 349), (348, 381, 382, 347), (347, 382, 383, 346), (346, 383, 384, 345), (384, 0, 345), (0, 384, 385), (384, 383, 386, 385), (383, 382, 387, 386), (382, 381, 388, 387), (381, 380, 389, 388), (380, 379, 390, 389), (379, 378, 391, 390), (378, 377, 392, 391), (377, 376, 393, 392), (376, 375, 394, 393), (375, 374, 395, 394), (374, 373, 396, 395), (373, 372, 397, 396), (372, 371, 398, 397), (371, 370, 399, 398), (370, 369, 400, 399), (369, 368, 401, 400), (368, 367, 402, 401), (367, 366, 403, 402), (366, 365, 404, 403), (365, 364, 405, 404), (364, 363, 406, 405), (363, 362, 407, 406), (362, 361, 408, 407), (361, 360, 409, 408), (360, 359, 410, 409), (359, 358, 411, 410), (358, 357, 412, 411), (357, 356, 413, 412), (356, 355, 414, 413), (355, 354, 415, 414), (354, 41, 415), (41, 416, 415), (415, 416, 417, 414), (414, 417, 418, 413), (413, 418, 419, 412), (412, 419, 420, 411), (411, 420, 421, 410), (410, 421, 422, 409), (409, 422, 423, 408), (408, 423, 424, 407), (407, 424, 425, 406), (406, 425, 426, 405), (405, 426, 427, 404), (404, 427, 428, 403), (403, 428, 429, 402), (402, 429, 430, 401), (401, 430, 431, 400), (400, 431, 432, 399), (399, 432, 433, 398), (398, 433, 434, 397), (397, 434, 435, 396), (396, 435, 436, 395), (395, 436, 437, 394), (394, 437, 438, 393), (393, 438, 439, 392), (392, 439, 440, 391), (391, 440, 441, 390), (390, 441, 442, 389), (389, 442, 443, 388), (388, 443, 444, 387), (387, 444, 445, 386), (386, 445, 446, 385), (446, 0, 385), (0, 446, 447), (446, 445, 448, 447), (445, 444, 449, 448), (444, 443, 450, 449), (420, 419, 452, 451), (419, 418, 453, 452), (418, 417, 454, 453), (417, 416, 455, 454), (416, 41, 455), (41, 456, 455), (455, 456, 457, 454), (454, 457, 458, 453), (453, 458, 459, 452), (452, 459, 460, 451), (450, 461, 462, 449), (449, 462, 463, 448), (448, 463, 464, 447), (464, 0, 447), (0, 464, 465), (464, 463, 466, 465), (463, 462, 467, 466), (462, 461, 468, 467), (460, 459, 470, 469), (459, 458, 471, 470), (458, 457, 472, 471), (457, 456, 473, 472), (456, 41, 473), (41, 474, 473), (473, 474, 475, 472), (472, 475, 476, 471), (471, 476, 477, 470), (470, 477, 478, 469), (468, 479, 480, 467), (467, 480, 481, 466), (466, 481, 482, 465), (482, 0, 465), (0, 482, 483), (482, 481, 484, 483), (481, 480, 485, 484), (480, 479, 486, 485), (478, 477, 488, 487), (477, 476, 489, 488), (476, 475, 490, 489), (475, 474, 491, 490), (474, 41, 491), (41, 492, 491), (491, 492, 493, 490), (490, 493, 494, 489), (489, 494, 495, 488), (488, 495, 496, 487), (486, 519, 520, 485), (485, 520, 521, 484), (484, 521, 522, 483), (522, 0, 483), (0, 522, 523), (522, 521, 524, 523), (521, 520, 525, 524), (520, 519, 526, 525), (519, 518, 527, 526), (518, 517, 528, 527), (517, 516, 529, 528), (516, 515, 530, 529), (515, 514, 531, 530), (514, 513, 532, 531), (513, 512, 533, 532), (512, 511, 534, 533), (511, 510, 535, 534), (510, 509, 536, 535), (509, 508, 537, 536), (508, 507, 538, 537), (507, 506, 539, 538), (506, 505, 540, 539), (505, 504, 541, 540), (504, 503, 542, 541), (503, 502, 543, 542), (502, 501, 544, 543), (501, 500, 545, 544), (500, 499, 546, 545), (499, 498, 547, 546), (498, 497, 548, 547), (497, 496, 549, 548), (496, 495, 550, 549), (495, 494, 551, 550), (494, 493, 552, 551), (493, 492, 553, 552), (492, 41, 553), (518, 519, 555, 554), (519, 486, 556, 555), (517, 518, 554, 557), (516, 517, 557, 558), (515, 516, 558, 559), (514, 515, 559, 560), (513, 514, 560, 561), (512, 513, 561, 562), (511, 512, 562, 563), (510, 511, 563, 564), (509, 510, 564, 565), (508, 509, 565, 566), (507, 508, 566, 567), (506, 507, 567, 568), (505, 506, 568, 569), (504, 505, 569, 570), (503, 504, 570, 571), (502, 503, 571, 572), (501, 502, 572, 573), (500, 501, 573, 574), (499, 500, 574, 575), (498, 499, 575, 576), (497, 498, 576, 577), (496, 497, 577, 578), (487, 496, 578, 579), (478, 487, 579, 580), (486, 479, 581, 556), (479, 468, 582, 581), (469, 478, 580, 583), (460, 469, 583, 584), (468, 461, 585, 582), (461, 450, 586, 585), (451, 460, 584, 587), (420, 451, 587, 588), (450, 443, 589, 586), (443, 442, 590, 589), (442, 441, 591, 590), (441, 440, 592, 591), (440, 439, 593, 592), (439, 438, 594, 593), (438, 437, 595, 594), (437, 436, 596, 595), (436, 435, 597, 596), (435, 434, 598, 597), (434, 433, 599, 598), (433, 432, 600, 599), (432, 431, 601, 600), (431, 430, 602, 601), (430, 429, 603, 602), (429, 428, 604, 603), (428, 427, 605, 604), (427, 426, 606, 605), (426, 425, 607, 606), (425, 424, 608, 607), (424, 423, 609, 608), (423, 422, 610, 609), (422, 421, 611, 610), (421, 420, 588, 611), (380, 381, 613, 612), (381, 348, 614, 613), (379, 380, 612, 615), (378, 379, 615, 616), (377, 378, 616, 617), (376, 377, 617, 618), (375, 376, 618, 619), (374, 375, 619, 620), (373, 374, 620, 621), (372, 373, 621, 622), (371, 372, 622, 623), (370, 371, 623, 624), (369, 370, 624, 625), (368, 369, 625, 626), (367, 368, 626, 627), (366, 367, 627, 628), (365, 366, 628, 629), (364, 365, 629, 630), (363, 364, 630, 631), (362, 363, 631, 632), (361, 362, 632, 633), (360, 361, 633, 634), (359, 360, 634, 635), (358, 359, 635, 636), (349, 358, 636, 637), (340, 349, 637, 638), (348, 341, 639, 614), (341, 330, 640, 639), (331, 340, 638, 641), (322, 331, 641, 642), (330, 323, 643, 640), (323, 312, 644, 643), (313, 322, 642, 645), (282, 313, 645, 646), (312, 305, 647, 644), (305, 304, 648, 647), (304, 303, 649, 648), (303, 302, 650, 649), (302, 301, 651, 650), (301, 300, 652, 651), (300, 299, 653, 652), (299, 298, 654, 653), (298, 297, 655, 654), (297, 296, 656, 655), (296, 295, 657, 656), (295, 294, 658, 657), (294, 293, 659, 658), (293, 292, 660, 659), (292, 291, 661, 660), (291, 290, 662, 661), (290, 289, 663, 662), (289, 288, 664, 663), (288, 287, 665, 664), (287, 286, 666, 665), (286, 285, 667, 666), (285, 284, 668, 667), (284, 283, 669, 668), (283, 282, 646, 669), (242, 243, 671, 670), (243, 210, 672, 671), (241, 242, 670, 673), (240, 241, 673, 674), (239, 240, 674, 675), (238, 239, 675, 676), (237, 238, 676, 677), (236, 237, 677, 678), (235, 236, 678, 679), (234, 235, 679, 680), (233, 234, 680, 681), (232, 233, 681, 682), (231, 232, 682, 683), (230, 231, 683, 684), (229, 230, 684, 685), (228, 229, 685, 686), (227, 228, 686, 687), (226, 227, 687, 688), (225, 226, 688, 689), (224, 225, 689, 690), (223, 224, 690, 691), (222, 223, 691, 692), (221, 222, 692, 693), (220, 221, 693, 694), (211, 220, 694, 695), (202, 211, 695, 696), (210, 203, 697, 672), (203, 192, 698, 697), (193, 202, 696, 699), (184, 193, 699, 700), (192, 185, 701, 698), (185, 174, 702, 701), (175, 184, 700, 703), (144, 175, 703, 704), (174, 167, 705, 702), (167, 166, 706, 705), (166, 165, 707, 706), (165, 164, 708, 707), (164, 163, 709, 708), (163, 162, 710, 709), (162, 161, 711, 710), (161, 160, 712, 711), (160, 159, 713, 712), (159, 158, 714, 713), (158, 157, 715, 714), (157, 156, 716, 715), (156, 155, 717, 716), (155, 154, 718, 717), (154, 153, 719, 718), (153, 152, 720, 719), (152, 151, 721, 720), (151, 150, 722, 721), (150, 149, 723, 722), (149, 148, 724, 723), (148, 147, 725, 724), (147, 146, 726, 725), (146, 145, 727, 726), (145, 144, 704, 727), (104, 105, 729, 728), (105, 72, 730, 729), (103, 104, 728, 731), (102, 103, 731, 732), (101, 102, 732, 733), (100, 101, 733, 734), (99, 100, 734, 735), (98, 99, 735, 736), (97, 98, 736, 737), (96, 97, 737, 738), (95, 96, 738, 739), (94, 95, 739, 740), (93, 94, 740, 741), (92, 93, 741, 742), (91, 92, 742, 743), (90, 91, 743, 744), (89, 90, 744, 745), (88, 89, 745, 746), (87, 88, 746, 747), (86, 87, 747, 748), (85, 86, 748, 749), (84, 85, 749, 750), (83, 84, 750, 751), (82, 83, 751, 752), (73, 82, 752, 753), (64, 73, 753, 754), (72, 65, 755, 730), (65, 54, 756, 755), (55, 64, 754, 757), (46, 55, 757, 758), (54, 47, 759, 756), (47, 35, 760, 759), (36, 46, 758, 761), (5, 36, 761, 762), (35, 28, 763, 760), (28, 27, 764, 763), (27, 26, 765, 764), (26, 25, 766, 765), (25, 24, 767, 766), (24, 23, 768, 767), (23, 22, 769, 768), (22, 21, 770, 769), (21, 20, 771, 770), (20, 19, 772, 771), (19, 18, 773, 772), (18, 17, 774, 773), (17, 16, 775, 774), (16, 15, 776, 775), (15, 14, 777, 776), (14, 13, 778, 777), (13, 12, 779, 778), (12, 11, 780, 779), (11, 10, 781, 780), (10, 9, 782, 781), (9, 8, 783, 782), (8, 7, 784, 783), (7, 6, 785, 784), (6, 5, 762, 785), (788, 787, 786), (790, 788, 786, 789), (792, 790, 789, 791), (794, 792, 791, 793), (795, 794, 793, 578), (796, 795, 578, 577), (797, 796, 577, 576), (798, 797, 576, 575), (799, 798, 575, 574), (800, 799, 574, 573), (801, 800, 573, 572), (802, 801, 572, 571), (803, 802, 571, 570), (804, 803, 570, 569), (805, 804, 569, 568), (806, 805, 568, 567), (807, 806, 567, 566), (808, 807, 566, 565), (809, 808, 565, 564), (810, 809, 564, 563), (811, 810, 563, 562), (812, 811, 562, 561), (813, 812, 561, 560), (814, 813, 560, 559), (815, 814, 559, 558), (816, 815, 558, 557), (817, 816, 557, 554), (818, 817, 554, 555), (820, 818, 555, 819), (822, 820, 819, 821), (824, 822, 821, 823), (824, 823, 825), (825, 823, 826), (826, 823, 821, 827), (827, 821, 819, 828), (828, 819, 555, 556), (579, 578, 793, 829), (829, 793, 791, 830), (830, 791, 789, 831), (831, 789, 786, 832), (832, 786, 787), (832, 787, 833), (831, 832, 833, 834), (830, 831, 834, 835), (829, 830, 835, 836), (579, 829, 836, 580), (828, 556, 581, 837), (827, 828, 837, 838), (826, 827, 838, 839), (826, 839, 825), (825, 839, 840), (840, 839, 838, 841), (841, 838, 837, 842), (842, 837, 581, 582), (583, 580, 836, 843), (843, 836, 835, 844), (844, 835, 834, 845), (845, 834, 833, 846), (846, 833, 787), (846, 787, 847), (845, 846, 847, 848), (844, 845, 848, 849), (843, 844, 849, 850), (583, 843, 850, 584), (842, 582, 585, 851), (841, 842, 851, 852), (840, 841, 852, 853), (840, 853, 825), (825, 853, 854), (854, 853, 852, 855), (855, 852, 851, 856), (856, 851, 585, 586), (587, 584, 850, 857), (857, 850, 849, 858), (858, 849, 848, 859), (859, 848, 847, 860), (860, 847, 787), (860, 787, 861), (859, 860, 861, 862), (858, 859, 862, 863), (857, 858, 863, 864), (587, 857, 864, 588), (856, 586, 589, 865), (855, 856, 865, 866), (854, 855, 866, 867), (854, 867, 825), (825, 867, 868), (868, 867, 866, 869), (869, 866, 865, 870), (870, 865, 589, 871), (871, 589, 590, 872), (872, 590, 591, 873), (873, 591, 592, 874), (874, 592, 593, 875), (875, 593, 594, 876), (876, 594, 595, 877), (877, 595, 596, 878), (878, 596, 597, 879), (879, 597, 598, 880), (880, 598, 599, 881), (881, 599, 600, 882), (882, 600, 601, 883), (883, 601, 602, 884), (884, 602, 603, 885), (885, 603, 604, 886), (886, 604, 605, 887), (887, 605, 606, 888), (888, 606, 607, 889), (889, 607, 608, 890), (890, 608, 609, 891), (891, 609, 610, 892), (892, 610, 611, 893), (893, 611, 588, 894), (894, 588, 864, 895), (895, 864, 863, 896), (896, 863, 862, 897), (897, 862, 861, 898), (898, 861, 787), (898, 787, 899), (897, 898, 899, 900), (896, 897, 900, 901), (895, 896, 901, 902), (894, 895, 902, 636), (893, 894, 636, 635), (892, 893, 635, 634), (891, 892, 634, 633), (890, 891, 633, 632), (889, 890, 632, 631), (888, 889, 631, 630), (887, 888, 630, 629), (886, 887, 629, 628), (885, 886, 628, 627), (884, 885, 627, 626), (883, 884, 626, 625), (882, 883, 625, 624), (881, 882, 624, 623), (880, 881, 623, 622), (879, 880, 622, 621), (878, 879, 621, 620), (877, 878, 620, 619), (876, 877, 619, 618), (875, 876, 618, 617), (874, 875, 617, 616), (873, 874, 616, 615), (872, 873, 615, 612), (871, 872, 612, 613), (870, 871, 613, 903), (869, 870, 903, 904), (868, 869, 904, 905), (868, 905, 825), (825, 905, 906), (906, 905, 904, 907), (907, 904, 903, 908), (908, 903, 613, 614), (637, 636, 902, 909), (909, 902, 901, 910), (910, 901, 900, 911), (911, 900, 899, 912), (912, 899, 787), (912, 787, 913), (911, 912, 913, 914), (910, 911, 914, 915), (909, 910, 915, 916), (637, 909, 916, 638), (908, 614, 639, 917), (907, 908, 917, 918), (906, 907, 918, 919), (906, 919, 825), (825, 919, 920), (920, 919, 918, 921), (921, 918, 917, 922), (922, 917, 639, 640), (641, 638, 916, 923), (923, 916, 915, 924), (924, 915, 914, 925), (925, 914, 913, 926), (926, 913, 787), (926, 787, 927), (925, 926, 927, 928), (924, 925, 928, 929), (923, 924, 929, 930), (641, 923, 930, 642), (922, 640, 643, 931), (921, 922, 931, 932), (920, 921, 932, 933), (920, 933, 825), (825, 933, 934), (934, 933, 932, 935), (935, 932, 931, 936), (936, 931, 643, 644), (645, 642, 930, 937), (937, 930, 929, 938), (938, 929, 928, 939), (939, 928, 927, 940), (940, 927, 787), (940, 787, 941), (939, 940, 941, 942), (938, 939, 942, 943), (937, 938, 943, 944), (645, 937, 944, 646), (936, 644, 647, 945), (935, 936, 945, 946), (934, 935, 946, 947), (934, 947, 825), (825, 947, 948), (948, 947, 946, 949), (949, 946, 945, 950), (950, 945, 647, 951), (951, 647, 648, 952), (952, 648, 649, 953), (953, 649, 650, 954), (954, 650, 651, 955), (955, 651, 652, 956), (956, 652, 653, 957), (957, 653, 654, 958), (958, 654, 655, 959), (959, 655, 656, 960), (960, 656, 657, 961), (961, 657, 658, 962), (962, 658, 659, 963), (963, 659, 660, 964), (964, 660, 661, 965), (965, 661, 662, 966), (966, 662, 663, 967), (967, 663, 664, 968), (968, 664, 665, 969), (969, 665, 666, 970), (970, 666, 667, 971), (971, 667, 668, 972), (972, 668, 669, 973), (973, 669, 646, 974), (974, 646, 944, 975), (975, 944, 943, 976), (976, 943, 942, 977), (977, 942, 941, 978), (978, 941, 787), (978, 787, 979), (977, 978, 979, 980), (976, 977, 980, 981), (975, 976, 981, 982), (974, 975, 982, 694), (973, 974, 694, 693), (972, 973, 693, 692), (971, 972, 692, 691), (970, 971, 691, 690), (969, 970, 690, 689), (968, 969, 689, 688), (967, 968, 688, 687), (966, 967, 687, 686), (965, 966, 686, 685), (964, 965, 685, 684), (963, 964, 684, 683), (962, 963, 683, 682), (961, 962, 682, 681), (960, 961, 681, 680), (959, 960, 680, 679), (958, 959, 679, 678), (957, 958, 678, 677), (956, 957, 677, 676), (955, 956, 676, 675), (954, 955, 675, 674), (953, 954, 674, 673), (952, 953, 673, 670), (951, 952, 670, 671), (950, 951, 671, 983), (949, 950, 983, 984), (948, 949, 984, 985), (948, 985, 825), (825, 985, 986), (986, 985, 984, 987), (987, 984, 983, 988), (988, 983, 671, 672), (695, 694, 982, 989), (989, 982, 981, 990), (990, 981, 980, 991), (991, 980, 979, 992), (992, 979, 787), (992, 787, 993), (991, 992, 993, 994), (990, 991, 994, 995), (989, 990, 995, 996), (695, 989, 996, 696), (988, 672, 697, 997), (987, 988, 997, 998), (986, 987, 998, 999), (986, 999, 825), (825, 999, 1000), (1000, 999, 998, 1001), (1001, 998, 997, 1002), (1002, 997, 697, 698), (699, 696, 996, 1003), (1003, 996, 995, 1004), (1004, 995, 994, 1005), (1005, 994, 993, 1006), (1006, 993, 787), (1006, 787, 1007), (1005, 1006, 1007, 1008), (1004, 1005, 1008, 1009), (1003, 1004, 1009, 1010), (699, 1003, 1010, 700), (1002, 698, 701, 1011), (1001, 1002, 1011, 1012), (1000, 1001, 1012, 1013), (1000, 1013, 825), (825, 1013, 1014), (1014, 1013, 1012, 1015), (1015, 1012, 1011, 1016), (1016, 1011, 701, 702), (703, 700, 1010, 1017), (1017, 1010, 1009, 1018), (1018, 1009, 1008, 1019), (1019, 1008, 1007, 1020), (1020, 1007, 787), (1020, 787, 1021), (1019, 1020, 1021, 1022), (1018, 1019, 1022, 1023), (1017, 1018, 1023, 1024), (703, 1017, 1024, 704), (1016, 702, 705, 1025), (1015, 1016, 1025, 1026), (1014, 1015, 1026, 1027), (1014, 1027, 825), (825, 1027, 1028), (1028, 1027, 1026, 1029), (1029, 1026, 1025, 1030), (1030, 1025, 705, 1031), (1031, 705, 706, 1032), (1032, 706, 707, 1033), (1033, 707, 708, 1034), (1034, 708, 709, 1035), (1035, 709, 710, 1036), (1036, 710, 711, 1037), (1037, 711, 712, 1038), (1038, 712, 713, 1039), (1039, 713, 714, 1040), (1040, 714, 715, 1041), (1041, 715, 716, 1042), (1042, 716, 717, 1043), (1043, 717, 718, 1044), (1044, 718, 719, 1045), (1045, 719, 720, 1046), (1046, 720, 721, 1047), (1047, 721, 722, 1048), (1048, 722, 723, 1049), (1049, 723, 724, 1050), (1050, 724, 725, 1051), (1051, 725, 726, 1052), (1052, 726, 727, 1053), (1053, 727, 704, 1054), (1054, 704, 1024, 1055), (1055, 1024, 1023, 1056), (1056, 1023, 1022, 1057), (1057, 1022, 1021, 1058), (1058, 1021, 787), (1058, 787, 1059), (1057, 1058, 1059, 1060), (1056, 1057, 1060, 1061), (1055, 1056, 1061, 1062), (1054, 1055, 1062, 752), (1053, 1054, 752, 751), (1052, 1053, 751, 750), (1051, 1052, 750, 749), (1050, 1051, 749, 748), (1049, 1050, 748, 747), (1048, 1049, 747, 746), (1047, 1048, 746, 745), (1046, 1047, 745, 744), (1045, 1046, 744, 743), (1044, 1045, 743, 742), (1043, 1044, 742, 741), (1042, 1043, 741, 740), (1041, 1042, 740, 739), (1040, 1041, 739, 738), (1039, 1040, 738, 737), (1038, 1039, 737, 736), (1037, 1038, 736, 735), (1036, 1037, 735, 734), (1035, 1036, 734, 733), (1034, 1035, 733, 732), (1033, 1034, 732, 731), (1032, 1033, 731, 728), (1031, 1032, 728, 729), (1030, 1031, 729, 1063), (1029, 1030, 1063, 1064), (1028, 1029, 1064, 1065), (1028, 1065, 825), (825, 1065, 1066), (1066, 1065, 1064, 1067), (1067, 1064, 1063, 1068), (1068, 1063, 729, 730), (753, 752, 1062, 1069), (1069, 1062, 1061, 1070), (1070, 1061, 1060, 1071), (1071, 1060, 1059, 1072), (1072, 1059, 787), (1072, 787, 1073), (1071, 1072, 1073, 1074), (1070, 1071, 1074, 1075), (1069, 1070, 1075, 1076), (753, 1069, 1076, 754), (1068, 730, 755, 1077), (1067, 1068, 1077, 1078), (1066, 1067, 1078, 1079), (1066, 1079, 825), (825, 1079, 1080), (1080, 1079, 1078, 1081), (1081, 1078, 1077, 1082), (1082, 1077, 755, 756), (757, 754, 1076, 1083), (1083, 1076, 1075, 1084), (1084, 1075, 1074, 1085), (1085, 1074, 1073, 1086), (1086, 1073, 787), (1086, 787, 1087), (1085, 1086, 1087, 1088), (1084, 1085, 1088, 1089), (1083, 1084, 1089, 1090), (757, 1083, 1090, 758), (1082, 756, 759, 1091), (1081, 1082, 1091, 1092), (1080, 1081, 1092, 1093), (1080, 1093, 825), (825, 1093, 1094), (1094, 1093, 1092, 1095), (1095, 1092, 1091, 1096), (1096, 1091, 759, 760), (761, 758, 1090, 1097), (1097, 1090, 1089, 1098), (1098, 1089, 1088, 1099), (1099, 1088, 1087, 1100), (1100, 1087, 787), (1100, 787, 1101), (1099, 1100, 1101, 1102), (1098, 1099, 1102, 1103), (1097, 1098, 1103, 1104), (761, 1097, 1104, 762), (1096, 760, 763, 1105), (1095, 1096, 1105, 1106), (1094, 1095, 1106, 1107), (1094, 1107, 825), (825, 1107, 824), (824, 1107, 1106, 822), (822, 1106, 1105, 820), (820, 1105, 763, 818), (818, 763, 764, 817), (817, 764, 765, 816), (816, 765, 766, 815), (815, 766, 767, 814), (814, 767, 768, 813), (813, 768, 769, 812), (812, 769, 770, 811), (811, 770, 771, 810), (810, 771, 772, 809), (809, 772, 773, 808), (808, 773, 774, 807), (807, 774, 775, 806), (806, 775, 776, 805), (805, 776, 777, 804), (804, 777, 778, 803), (803, 778, 779, 802), (802, 779, 780, 801), (801, 780, 781, 800), (800, 781, 782, 799), (799, 782, 783, 798), (798, 783, 784, 797), (797, 784, 785, 796), (796, 785, 762, 795), (795, 762, 1104, 794), (794, 1104, 1103, 792), (792, 1103, 1102, 790), (790, 1102, 1101, 788), (788, 1101, 787)])
me_sphere_001.polygons.foreach_set('use_smooth', [True] * 1176)
me_sphere_001.materials.append(mat_material_001)
me_sphere_001.use_remesh_preserve_volume = False
me_sphere_001.use_remesh_preserve_attributes = False
me_sphere_001.use_mirror_vertex_groups = False
me_sphere_001.update()
me_sphere = bpy.data.meshes.new('Sphere')
me_sphere.from_pydata([(0.02867, -0.00713, -0.008125)], [], [])
me_sphere.materials.append(mat_material_003)
me_sphere.use_remesh_preserve_volume = False
me_sphere.use_remesh_preserve_attributes = False
me_sphere.use_mirror_vertex_groups = False
me_sphere.update()

# ---- objects
ob_lamp_001 = bpy.data.objects.new('Lamp.001', light_spot_001)
ob_sphere_002 = bpy.data.objects.new('Sphere.002', me_sphere_002)
ob_sphere_001 = bpy.data.objects.new('Sphere.001', me_sphere_001)
ob_sphere = bpy.data.objects.new('Sphere', me_sphere)
ob_lamp = bpy.data.objects.new('Lamp', light_spot)
ob_camera = bpy.data.objects.new('Camera', cam_camera)

# ---- transforms, parenting, visibility, modifiers, constraints
ob_lamp_001.location = (2.215, -4.477, 1.901)
ob_lamp_001.rotation_euler = (0.6503, 0.05522, 1.866)
ob_lamp_001.lock_rotations_4d = False
ob_lamp_001.empty_display_type = 'ARROWS'
ob_lamp_001.color = (0.0, 0.0, 0.0, 0.0)
ob_lamp_001.lineart.crease_threshold = 0.0
ob_sphere_002.location = (0.0, 0.0, 0.0)
ob_sphere_002.lock_rotations_4d = False
ob_sphere_002.empty_display_type = 'ARROWS'
ob_sphere_002.color = (0.0, 0.0, 0.0, 1.0)
ob_sphere_002.lineart.crease_threshold = 0.0
ob_sphere_001.location = (0.0, 0.0, 0.0)
ob_sphere_001.lock_rotations_4d = False
ob_sphere_001.empty_display_type = 'ARROWS'
ob_sphere_001.color = (0.0, 0.0, 0.0, 1.0)
ob_sphere_001.lineart.crease_threshold = 0.0
ob_sphere.location = (0.0, 0.0, 0.0)
ob_sphere.scale = (0.4785, 0.4785, 0.4785)
ob_sphere.lock_rotations_4d = False
ob_sphere.empty_display_type = 'ARROWS'
ob_sphere.color = (0.0, 0.0, 0.0, 1.0)
ob_sphere.lineart.crease_threshold = 0.0
_m = ob_sphere.modifiers.new('Subdivision', 'SUBSURF')
_m.uv_smooth = 'NONE'
_m.quality = 2
_m.levels = 2
ob_lamp.location = (5.733, 1.547, 4.713)
ob_lamp.rotation_euler = (0.6503, 0.05522, 1.866)
ob_lamp.lock_rotations_4d = False
ob_lamp.empty_display_type = 'ARROWS'
ob_lamp.color = (0.0, 0.0, 0.0, 0.0)
ob_lamp.lineart.crease_threshold = 0.0
ob_camera.location = (2.169, -4.472, 1.887)
ob_camera.rotation_euler = (1.109, 0.01082, 0.4576)
ob_camera.lock_rotations_4d = False
ob_camera.empty_display_type = 'ARROWS'
ob_camera.color = (0.0, 0.0, 0.0, 0.0)
ob_camera.display_type = 'WIRE'
ob_camera.lineart.crease_threshold = 0.0

# ---- collection membership
col_collection_1.objects.link(ob_lamp_001)
col_collection_1.objects.link(ob_sphere_002)
col_collection_1.objects.link(ob_sphere_001)
col_collection_1.objects.link(ob_sphere)
col_collection_1.objects.link(ob_lamp)
col_collection_1.objects.link(ob_camera)

# ---- scene / render settings (as saved in the file)
scene.camera = ob_camera
scene.frame_start = 1; scene.frame_end = 250; scene.frame_set(1)
scene.render.engine = 'BLENDER_EEVEE_NEXT'
scene.render.image_settings.compression = 90
scene.render.resolution_x = 300
scene.render.resolution_y = 300
scene.render.fps = 25
scene.render.dither_intensity = 0.0
scene.render.use_compositing = False
scene.render.use_sequencer = False
scene.render.bake_bias = 0.0
scene.render.use_stamp_time = False
scene.render.use_stamp_date = False
scene.render.use_stamp_frame = False
scene.render.use_stamp_camera = False
scene.render.use_stamp_scene = False
scene.render.use_stamp_filename = False
scene.render.use_stamp_render_time = False
scene.render.stamp_font_size = 0
scene.cycles.use_denoising = False
scene.cycles.samples = 10
scene.cycles.sampling_pattern = 'TABULATED_SOBOL'
scene.cycles.light_sampling_threshold = 0.0
scene.cycles.use_adaptive_sampling = False
scene.cycles.use_light_tree = False
scene.cycles.blur_glossy = 0.0
scene.cycles.volume_bounces = 1
scene.cycles.pixel_filter_type = 'GAUSSIAN'
scene.cycles.sample_clamp_indirect = 0.0
scene.view_settings.view_transform = 'Raw'
bpy.context.view_layer.update()
